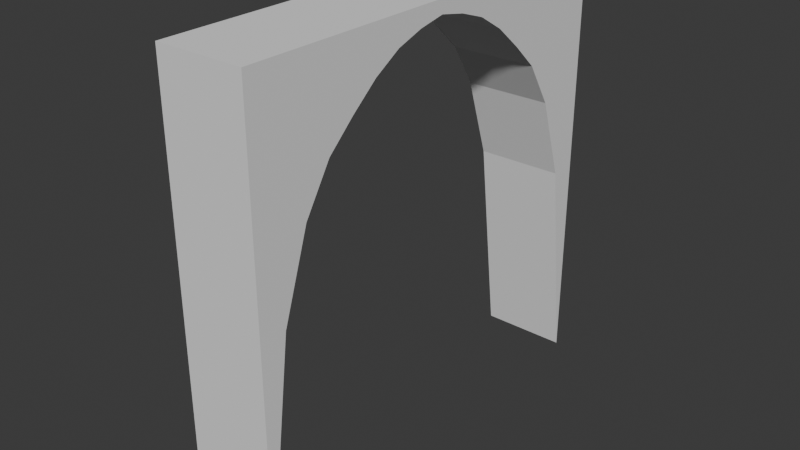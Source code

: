 # Source: arch.blend  (saved by Blender 4.2.66; exported with 4.5.12 LTS)
import bpy
from mathutils import Matrix  # noqa: F401  (used for matrix-valued properties, if any)

bpy.ops.wm.read_factory_settings(use_empty=True)
scene = bpy.context.scene
scene.name = 'Scene'

# ---- collections
col_collection = bpy.data.collections.new('Collection'); scene.collection.children.link(col_collection)

# ---- node groups
ng_smooth_by_angle = bpy.data.node_groups.new('Smooth by Angle', 'GeometryNodeTree')
_s = ng_smooth_by_angle.interface.new_socket(name='Mesh', in_out='OUTPUT', socket_type='NodeSocketGeometry')
_s = ng_smooth_by_angle.interface.new_socket(name='Mesh', in_out='INPUT', socket_type='NodeSocketGeometry')
_s = ng_smooth_by_angle.interface.new_socket(name='Angle', in_out='INPUT', socket_type='NodeSocketFloat')
_s.subtype = 'ANGLE'
_s.default_value = 0.5236
_s.min_value = 0.0
_s.max_value = 3.142
_s.description = 'Maximum face angle for smooth edges'
_s = ng_smooth_by_angle.interface.new_socket(name='Ignore Sharpness', in_out='INPUT', socket_type='NodeSocketBool')
_s.force_non_field = True
ng_smooth_by_angle.description = 'Set the sharpness of mesh edges based on the angle between the neighboring faces'
ng_smooth_by_angle.is_modifier = True
_N = ng_smooth_by_angle.nodes; _L = ng_smooth_by_angle.links
n0 = _N.new('GeometryNodeSetShadeSmooth'); n0.name = 'Set Shade Smooth'; n0.location = (120, -80)
n0.domain = 'EDGE'
n1 = _N.new('GeometryNodeSetShadeSmooth'); n1.name = 'Set Shade Smooth.001'; n1.location = (300, -80)
n2 = _N.new('NodeGroupOutput'); n2.name = 'Group Output'; n2.location = (480, -80)
n3 = _N.new('GeometryNodeInputMeshEdgeAngle'); n3.name = 'Edge Angle'; n3.location = (-440, -240)
n4 = _N.new('NodeGroupInput'); n4.name = 'Group Input'; n4.location = (-80, -80)
n5 = _N.new('GeometryNodeInputEdgeSmooth'); n5.name = 'Is Edge Smooth'; n5.location = (-260, -120)
n6 = _N.new('GeometryNodeInputShadeSmooth'); n6.name = 'Is Shade Smooth'; n6.location = (-440, -397)
n7 = _N.new('FunctionNodeCompare'); n7.name = 'Compare'; n7.location = (-260, -260)
n7.operation = 'LESS_EQUAL'
n7.inputs[6].default_value = (0.0, 0.0, 0.0, 0.0)
n7.inputs[7].default_value = (0.0, 0.0, 0.0, 0.0)
n8 = _N.new('FunctionNodeBooleanMath'); n8.name = 'Boolean Math.001'; n8.location = (-80, -260)
n9 = _N.new('NodeGroupInput'); n9.name = 'Group Input.001'; n9.location = (-440, -329)
n10 = _N.new('NodeGroupInput'); n10.name = 'Group Input.002'; n10.location = (-259, -189)
n11 = _N.new('FunctionNodeBooleanMath'); n11.name = 'Boolean Math'; n11.location = (-80, -149)
n11.operation = 'OR'
n12 = _N.new('FunctionNodeBooleanMath'); n12.name = 'Boolean Math.002'; n12.location = (-260, -380)
n12.operation = 'OR'
n13 = _N.new('NodeGroupInput'); n13.name = 'Group Input.003'; n13.location = (-440, -460)
_L.new(n3.outputs[0], n7.inputs[0])
_L.new(n1.outputs[0], n2.inputs[0])
_L.new(n9.outputs[1], n7.inputs[1])
_L.new(n7.outputs[0], n8.inputs[0])
_L.new(n4.outputs[0], n0.inputs[0])
_L.new(n0.outputs[0], n1.inputs[0])
_L.new(n8.outputs[0], n0.inputs[2])
_L.new(n10.outputs[2], n11.inputs[1])
_L.new(n5.outputs[0], n11.inputs[0])
_L.new(n11.outputs[0], n0.inputs[1])
_L.new(n13.outputs[2], n12.inputs[1])
_L.new(n6.outputs[0], n12.inputs[0])
_L.new(n12.outputs[0], n8.inputs[1])
n2.is_active_output = True

# ---- world
world_world = bpy.data.worlds.new('World'); scene.world = world_world
world_world.use_nodes = True; world_world.node_tree.nodes.clear()
_N = world_world.node_tree.nodes; _L = world_world.node_tree.links
n0 = _N.new('ShaderNodeOutputWorld'); n0.name = 'World Output'; n0.location = (300, 300)
n1 = _N.new('ShaderNodeBackground'); n1.name = 'Background'; n1.location = (10, 300)
n1.inputs[0].default_value = (0.05088, 0.05088, 0.05088, 1.0)
_L.new(n1.outputs[0], n0.inputs[0])
n0.is_active_output = True
world_world.color = (0.05088, 0.05088, 0.05088)
world_world.sun_shadow_jitter_overblur = 0.0

# ---- meshes
me_cube = bpy.data.meshes.new('Cube')
me_cube.from_pydata([(-1.0, -1.0, -1.0), (-1.0, -1.0, 1.0), (-1.0, 1.0, -1.0), (-1.0, 1.0, 1.0), (1.0, -1.0, -1.0), (1.0, -1.0, 1.0), (1.0, 1.0, -1.0), (1.0, 1.0, 1.0), (1.0, 0.0, 0.9393), (-1.0, 0.0, 0.9393), (1.0, 0.5, 0.6915), (1.0, 0.75, 0.3717), (1.0, 0.25, 0.8722), (1.0, 0.875, -0.01056), (1.0, 0.375, 0.7965), (1.0, 0.625, 0.5745), (1.0, 0.125, 0.9148), (-1.0, 0.5, 0.6915), (-1.0, 0.25, 0.8722), (-1.0, 0.75, 0.3717), (-1.0, 0.125, 0.9148), (-1.0, 0.625, 0.5745), (-1.0, 0.375, 0.7965), (-1.0, 0.875, -0.01056), (1.0, -0.5, 0.6915), (1.0, -0.25, 0.8722), (1.0, -0.75, 0.3717), (1.0, -0.125, 0.9148), (1.0, -0.625, 0.5745), (1.0, -0.375, 0.7965), (1.0, -0.875, -0.01056), (-1.0, -0.5, 0.6915), (-1.0, -0.75, 0.3717), (-1.0, -0.25, 0.8722), (-1.0, -0.875, -0.01056), (-1.0, -0.375, 0.7965), (-1.0, -0.625, 0.5745), (-1.0, -0.125, 0.9148)], [], [(0, 1, 3, 2, 23, 19, 21, 17, 22, 18, 20, 9, 37, 33, 35, 31, 36, 32, 34), (2, 3, 7, 6), (6, 7, 5, 4, 30, 26, 28, 24, 29, 25, 27, 8, 16, 12, 14, 10, 15, 11, 13), (4, 5, 1, 0), (2, 6, 13, 11, 15, 10, 14, 12, 16, 8, 27, 25, 29, 24, 28, 26, 30, 4, 0, 34, 32, 36, 31, 35, 33, 37, 9, 20, 18, 22, 17, 21, 19, 23), (7, 3, 1, 5)])
me_cube.polygons.foreach_set('use_smooth', [True] * 6)
_uv = me_cube.uv_layers.new(name='UVMap')
_uv.uv.foreach_set('vector', [0.375, 0.0, 0.625, 0.0, 0.625, 0.25, 0.375, 0.25, 0.375, 0.2344, 0.375, 0.2188, 0.375, 0.2031, 0.375, 0.1875, 0.375, 0.1719, 0.375, 0.1562, 0.375, 0.1406, 0.375, 0.125, 0.375, 0.1094, 0.375, 0.09375, 0.375, 0.07812, 0.375, 0.0625, 0.375, 0.04688, 0.375, 0.03125, 0.375, 0.01562, 0.375, 0.25, 0.625, 0.25, 0.625, 0.5, 0.375, 0.5, 0.375, 0.5, 0.625, 0.5, 0.625, 0.75, 0.375, 0.75, 0.375, 0.7344, 0.375, 0.7188, 0.375, 0.7031, 0.375, 0.6875, 0.375, 0.6719, 0.375, 0.6562, 0.375, 0.6406, 0.375, 0.625, 0.375, 0.6094, 0.375, 0.5938, 0.375, 0.5781, 0.375, 0.5625, 0.375, 0.5469, 0.375, 0.5312, 0.375, 0.5156, 0.375, 0.75, 0.625, 0.75, 0.625, 1.0, 0.375, 1.0, 0.125, 0.5, 0.375, 0.5, 0.375, 0.5156, 0.375, 0.5312, 0.375, 0.5469, 0.375, 0.5625, 0.375, 0.5781, 0.375, 0.5938, 0.375, 0.6094, 0.375, 0.625, 0.375, 0.6406, 0.375, 0.6562, 0.375, 0.6719, 0.375, 0.6875, 0.375, 0.7031, 0.375, 0.7188, 0.375, 0.7344, 0.375, 0.75, 0.125, 0.75, 0.125, 0.7344, 0.125, 0.7188, 0.125, 0.7031, 0.125, 0.6875, 0.125, 0.6719, 0.125, 0.6562, 0.125, 0.6406, 0.125, 0.625, 0.125, 0.6094, 0.125, 0.5938, 0.125, 0.5781, 0.125, 0.5625, 0.125, 0.5469, 0.125, 0.5312, 0.125, 0.5156, 0.625, 0.5, 0.875, 0.5, 0.875, 0.75, 0.625, 0.75])
me_cube.update()

# ---- objects
ob_cube = bpy.data.objects.new('Cube', me_cube)

# ---- transforms, parenting, visibility, modifiers, constraints
ob_cube.location = (0.0, 0.0, 5.0)
ob_cube.scale = (1.0, 4.9, 4.9)
_m = ob_cube.modifiers.new('Smooth by Angle', 'NODES')
_m.node_group = ng_smooth_by_angle
_m.use_pin_to_last = True
_m.show_group_selector = False

# ---- collection membership
col_collection.objects.link(ob_cube)

# ---- scene / render settings (as saved in the file)
scene.frame_start = 1; scene.frame_end = 250; scene.frame_set(1)
scene.render.engine = 'BLENDER_EEVEE_NEXT'
bpy.context.view_layer.update()

# ---- added for rendering (the .blend has no active camera and no usable light): camera, sun
cam_auto = bpy.data.cameras.new('AutoCamera')
cam_auto.lens = 50.0
cam_auto.sensor_width = 36.0
cam_auto.clip_end = 1000.0
ob_auto_camera = bpy.data.objects.new('AutoCamera', cam_auto)
scene.collection.objects.link(ob_auto_camera)
ob_auto_camera.location = (12.9558, -15.5469, 15.3646)
ob_auto_camera.rotation_euler = (1.09748, -7.21219e-08, 0.694738)
scene.camera = ob_auto_camera
light_auto_sun = bpy.data.lights.new('AutoSun', 'SUN')
light_auto_sun.energy = 3.0
light_auto_sun.angle = 0.0523599
ob_auto_sun = bpy.data.objects.new('AutoSun', light_auto_sun)
scene.collection.objects.link(ob_auto_sun)
ob_auto_sun.rotation_euler = (0.872665, 0.174533, 0.523599)
bpy.context.view_layer.update()
